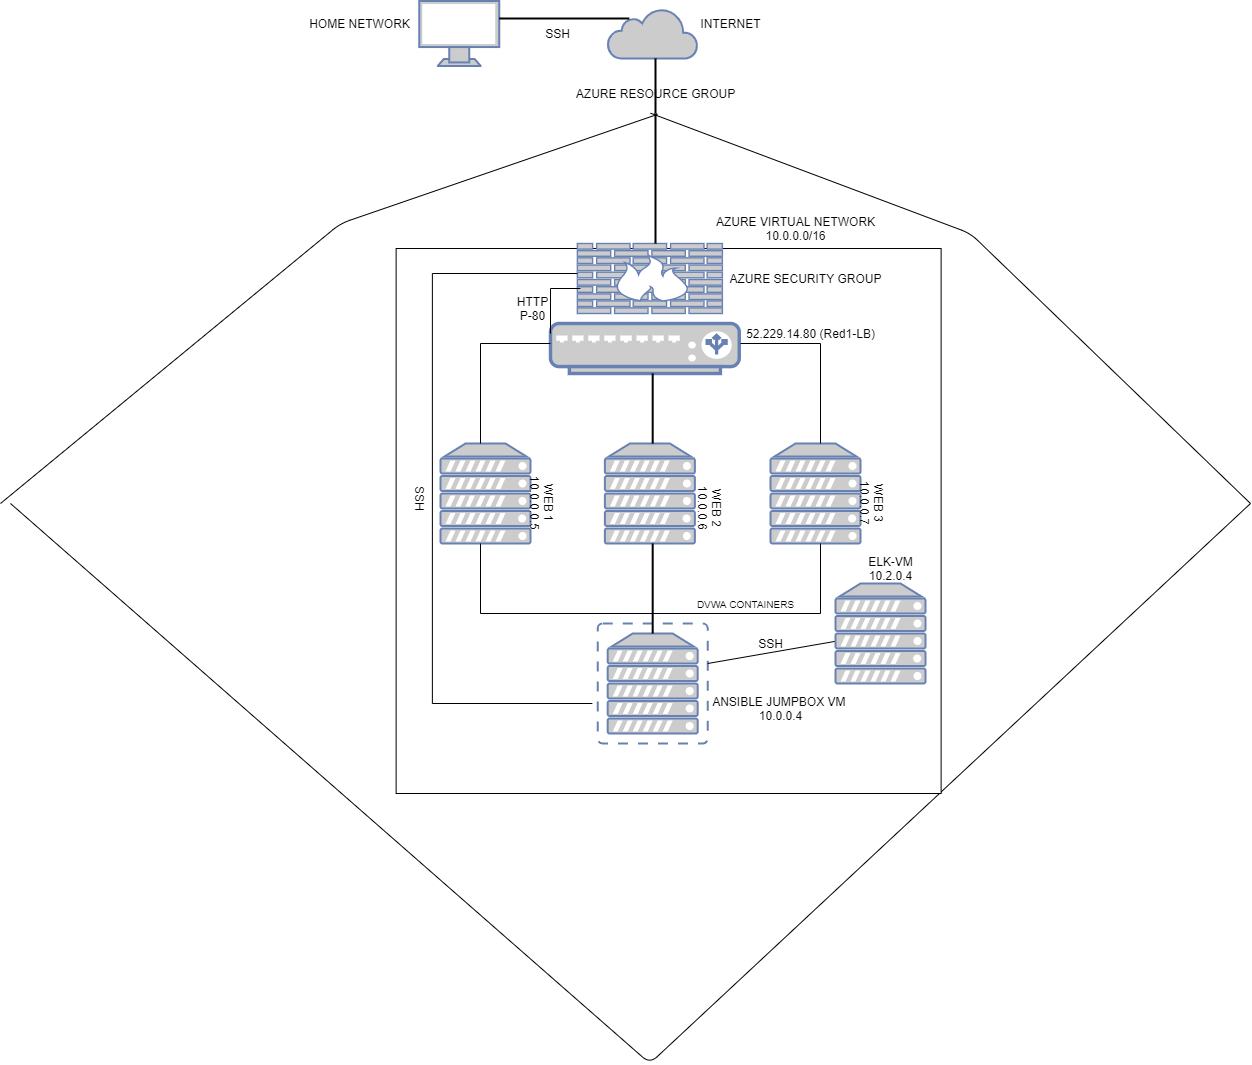

The diagram above was exported from draw.io. Its source (the exported page's mxGraphModel, read from the mxfile embedded in the PNG):
<mxGraphModel dx="1301" dy="808" grid="1" gridSize="10" guides="1" tooltips="1" connect="1" arrows="1" fold="1" page="1" pageScale="1" pageWidth="850" pageHeight="1100" math="0" shadow="0">
  <root>
    <mxCell id="0" />
    <mxCell id="1" parent="0" />
    <mxCell id="Zp9PDfZkrtNYnF40xkh8-1" value="" style="fontColor=#0066CC;verticalAlign=top;verticalLabelPosition=bottom;labelPosition=center;align=center;html=1;outlineConnect=0;fillColor=#CCCCCC;strokeColor=#6881B3;gradientColor=none;gradientDirection=north;strokeWidth=2;shape=mxgraph.networks.monitor;" parent="1" vertex="1">
      <mxGeometry x="648.75" y="17.5" width="80" height="65" as="geometry" />
    </mxCell>
    <mxCell id="Zp9PDfZkrtNYnF40xkh8-3" value="" style="html=1;outlineConnect=0;fillColor=#CCCCCC;strokeColor=#6881B3;gradientColor=none;gradientDirection=north;strokeWidth=2;shape=mxgraph.networks.cloud;fontColor=#ffffff;" parent="1" vertex="1">
      <mxGeometry x="837.19" y="25" width="90" height="50" as="geometry" />
    </mxCell>
    <mxCell id="Zp9PDfZkrtNYnF40xkh8-18" value="" style="endArrow=none;html=1;entryX=0.512;entryY=1.543;entryDx=0;entryDy=0;entryPerimeter=0;" parent="1" target="Zp9PDfZkrtNYnF40xkh8-87" edge="1">
      <mxGeometry width="50" height="50" relative="1" as="geometry">
        <mxPoint x="230" y="520" as="sourcePoint" />
        <mxPoint x="880" y="130" as="targetPoint" />
        <Array as="points">
          <mxPoint x="570" y="240" />
        </Array>
      </mxGeometry>
    </mxCell>
    <mxCell id="Zp9PDfZkrtNYnF40xkh8-19" value="" style="endArrow=none;html=1;exitX=0.471;exitY=1.486;exitDx=0;exitDy=0;exitPerimeter=0;" parent="1" source="Zp9PDfZkrtNYnF40xkh8-87" edge="1">
      <mxGeometry width="50" height="50" relative="1" as="geometry">
        <mxPoint x="890" y="125" as="sourcePoint" />
        <mxPoint x="1480" y="520" as="targetPoint" />
        <Array as="points">
          <mxPoint x="1200" y="250" />
        </Array>
      </mxGeometry>
    </mxCell>
    <mxCell id="Zp9PDfZkrtNYnF40xkh8-20" value="" style="endArrow=none;html=1;" parent="1" edge="1">
      <mxGeometry width="50" height="50" relative="1" as="geometry">
        <mxPoint x="1480" y="520" as="sourcePoint" />
        <mxPoint x="240" y="520" as="targetPoint" />
        <Array as="points">
          <mxPoint x="879.38" y="1080" />
        </Array>
      </mxGeometry>
    </mxCell>
    <mxCell id="Zp9PDfZkrtNYnF40xkh8-23" value="" style="whiteSpace=wrap;html=1;aspect=fixed;" parent="1" vertex="1">
      <mxGeometry x="625.63" y="265.01" width="544.99" height="544.99" as="geometry" />
    </mxCell>
    <mxCell id="Zp9PDfZkrtNYnF40xkh8-24" value="" style="fontColor=#0066CC;verticalAlign=top;verticalLabelPosition=bottom;labelPosition=center;align=center;html=1;outlineConnect=0;fillColor=#CCCCCC;strokeColor=#6881B3;gradientColor=none;gradientDirection=north;strokeWidth=2;shape=mxgraph.networks.firewall;" parent="1" vertex="1">
      <mxGeometry x="806.88" y="260" width="145" height="70" as="geometry" />
    </mxCell>
    <mxCell id="Zp9PDfZkrtNYnF40xkh8-33" value="" style="fontColor=#0066CC;verticalAlign=top;verticalLabelPosition=bottom;labelPosition=center;align=center;html=1;outlineConnect=0;fillColor=#CCCCCC;strokeColor=#6881B3;gradientColor=none;gradientDirection=north;strokeWidth=2;shape=mxgraph.networks.server;" parent="1" vertex="1">
      <mxGeometry x="670" y="460" width="90" height="100" as="geometry" />
    </mxCell>
    <mxCell id="Zp9PDfZkrtNYnF40xkh8-34" value="" style="fontColor=#0066CC;verticalAlign=top;verticalLabelPosition=bottom;labelPosition=center;align=center;html=1;outlineConnect=0;fillColor=#CCCCCC;strokeColor=#6881B3;gradientColor=none;gradientDirection=north;strokeWidth=2;shape=mxgraph.networks.server;" parent="1" vertex="1">
      <mxGeometry x="834.3800000000001" y="460" width="90" height="100" as="geometry" />
    </mxCell>
    <mxCell id="Zp9PDfZkrtNYnF40xkh8-35" value="" style="fontColor=#0066CC;verticalAlign=top;verticalLabelPosition=bottom;labelPosition=center;align=center;html=1;outlineConnect=0;fillColor=#CCCCCC;strokeColor=#6881B3;gradientColor=none;gradientDirection=north;strokeWidth=2;shape=mxgraph.networks.server;" parent="1" vertex="1">
      <mxGeometry x="1000" y="460" width="90" height="100" as="geometry" />
    </mxCell>
    <mxCell id="Zp9PDfZkrtNYnF40xkh8-36" value="" style="fontColor=#0066CC;verticalAlign=top;verticalLabelPosition=bottom;labelPosition=center;align=center;html=1;outlineConnect=0;fillColor=#CCCCCC;strokeColor=#6881B3;gradientColor=none;gradientDirection=north;strokeWidth=2;shape=mxgraph.networks.virtual_server;" parent="1" vertex="1">
      <mxGeometry x="827.19" y="640" width="110" height="120" as="geometry" />
    </mxCell>
    <mxCell id="Zp9PDfZkrtNYnF40xkh8-40" value="" style="shape=partialRectangle;whiteSpace=wrap;html=1;bottom=1;right=1;left=1;top=0;fillColor=none;routingCenterX=-0.5;" parent="1" vertex="1">
      <mxGeometry x="710" y="560" width="340" height="70" as="geometry" />
    </mxCell>
    <mxCell id="Zp9PDfZkrtNYnF40xkh8-41" style="edgeStyle=orthogonalEdgeStyle;rounded=0;orthogonalLoop=1;jettySize=auto;html=1;exitX=0.5;exitY=1;exitDx=0;exitDy=0;" parent="1" source="Zp9PDfZkrtNYnF40xkh8-40" target="Zp9PDfZkrtNYnF40xkh8-40" edge="1">
      <mxGeometry relative="1" as="geometry" />
    </mxCell>
    <mxCell id="Zp9PDfZkrtNYnF40xkh8-42" value="" style="line;strokeWidth=2;direction=south;html=1;" parent="1" vertex="1">
      <mxGeometry x="877.19" y="560" width="10" height="90" as="geometry" />
    </mxCell>
    <mxCell id="Zp9PDfZkrtNYnF40xkh8-26" value="" style="fontColor=#0066CC;verticalAlign=top;verticalLabelPosition=bottom;labelPosition=center;align=center;html=1;outlineConnect=0;fillColor=#CCCCCC;strokeColor=#6881B3;gradientColor=none;gradientDirection=north;strokeWidth=2;shape=mxgraph.networks.load_balancer;" parent="1" vertex="1">
      <mxGeometry x="780" y="340" width="188.75" height="50" as="geometry" />
    </mxCell>
    <mxCell id="Zp9PDfZkrtNYnF40xkh8-63" value="" style="shape=partialRectangle;whiteSpace=wrap;html=1;bottom=0;right=0;fillColor=none;" parent="1" vertex="1">
      <mxGeometry x="710" y="360" width="70" height="100" as="geometry" />
    </mxCell>
    <mxCell id="Zp9PDfZkrtNYnF40xkh8-64" value="" style="shape=partialRectangle;whiteSpace=wrap;html=1;bottom=0;right=0;fillColor=none;direction=south;" parent="1" vertex="1">
      <mxGeometry x="970" y="360" width="80" height="100" as="geometry" />
    </mxCell>
    <mxCell id="Zp9PDfZkrtNYnF40xkh8-66" value="" style="line;strokeWidth=2;direction=south;html=1;" parent="1" vertex="1">
      <mxGeometry x="877.19" y="390" width="10" height="70" as="geometry" />
    </mxCell>
    <mxCell id="Zp9PDfZkrtNYnF40xkh8-69" value="" style="shape=partialRectangle;whiteSpace=wrap;html=1;bottom=0;right=0;fillColor=none;" parent="1" vertex="1">
      <mxGeometry x="661.88" y="290" width="145" height="430" as="geometry" />
    </mxCell>
    <mxCell id="Zp9PDfZkrtNYnF40xkh8-72" value="" style="endArrow=none;html=1;" parent="1" edge="1">
      <mxGeometry width="50" height="50" relative="1" as="geometry">
        <mxPoint x="661.88" y="720" as="sourcePoint" />
        <mxPoint x="821.88" y="720" as="targetPoint" />
      </mxGeometry>
    </mxCell>
    <mxCell id="Zp9PDfZkrtNYnF40xkh8-75" value="INTERNET" style="text;html=1;align=center;verticalAlign=middle;resizable=0;points=[];autosize=1;" parent="1" vertex="1">
      <mxGeometry x="920" y="30" width="80" height="20" as="geometry" />
    </mxCell>
    <mxCell id="Zp9PDfZkrtNYnF40xkh8-77" value="WEB 1&lt;br&gt;10.0.0.0.5" style="text;html=1;align=center;verticalAlign=middle;resizable=0;points=[];autosize=1;rotation=90;" parent="1" vertex="1">
      <mxGeometry x="736.88" y="504.38" width="70" height="30" as="geometry" />
    </mxCell>
    <mxCell id="Zp9PDfZkrtNYnF40xkh8-78" value="WEB 2&lt;br&gt;10.0.0.6" style="text;html=1;align=center;verticalAlign=middle;resizable=0;points=[];autosize=1;rotation=90;" parent="1" vertex="1">
      <mxGeometry x="910" y="509.38" width="60" height="30" as="geometry" />
    </mxCell>
    <mxCell id="Zp9PDfZkrtNYnF40xkh8-79" value="WEB 3&lt;br&gt;10.0.0.7&lt;br&gt;&lt;br&gt;" style="text;html=1;align=center;verticalAlign=middle;resizable=0;points=[];autosize=1;rotation=90;" parent="1" vertex="1">
      <mxGeometry x="1065" y="494.38" width="60" height="50" as="geometry" />
    </mxCell>
    <mxCell id="Zp9PDfZkrtNYnF40xkh8-80" value="AZURE SECURITY GROUP" style="text;html=1;align=center;verticalAlign=middle;resizable=0;points=[];autosize=1;" parent="1" vertex="1">
      <mxGeometry x="950" y="285" width="170" height="20" as="geometry" />
    </mxCell>
    <mxCell id="Zp9PDfZkrtNYnF40xkh8-81" value="ANSIBLE JUMPBOX VM&amp;nbsp;&lt;br&gt;10.0.0.4" style="text;html=1;align=center;verticalAlign=middle;resizable=0;points=[];autosize=1;" parent="1" vertex="1">
      <mxGeometry x="935" y="710" width="150" height="30" as="geometry" />
    </mxCell>
    <mxCell id="Zp9PDfZkrtNYnF40xkh8-85" value="&lt;font style=&quot;font-size: 10px&quot;&gt;DVWA CONTAINERS&lt;/font&gt;" style="text;html=1;align=center;verticalAlign=middle;resizable=0;points=[];autosize=1;" parent="1" vertex="1">
      <mxGeometry x="920" y="610" width="110" height="20" as="geometry" />
    </mxCell>
    <mxCell id="Zp9PDfZkrtNYnF40xkh8-86" value="SSH" style="text;html=1;align=center;verticalAlign=middle;resizable=0;points=[];autosize=1;rotation=90;" parent="1" vertex="1">
      <mxGeometry x="630" y="504.38" width="40" height="20" as="geometry" />
    </mxCell>
    <mxCell id="Zp9PDfZkrtNYnF40xkh8-87" value="AZURE RESOURCE GROUP" style="text;html=1;align=center;verticalAlign=middle;resizable=0;points=[];autosize=1;rotation=0;" parent="1" vertex="1">
      <mxGeometry x="800" y="100" width="170" height="20" as="geometry" />
    </mxCell>
    <mxCell id="Zp9PDfZkrtNYnF40xkh8-89" value="" style="endArrow=none;html=1;" parent="1" target="Zp9PDfZkrtNYnF40xkh8-87" edge="1">
      <mxGeometry width="50" height="50" relative="1" as="geometry">
        <mxPoint x="890" y="120" as="sourcePoint" />
        <mxPoint x="1330.0000000000005" y="560" as="targetPoint" />
        <Array as="points" />
      </mxGeometry>
    </mxCell>
    <mxCell id="Zp9PDfZkrtNYnF40xkh8-90" value="&lt;span style=&quot;background-color: rgb(255 , 255 , 255)&quot;&gt;&lt;font style=&quot;font-size: 12px&quot;&gt;52.229.14.80 (Red1-LB)&lt;/font&gt;&lt;/span&gt;" style="text;html=1;align=center;verticalAlign=middle;resizable=0;points=[];autosize=1;" parent="1" vertex="1">
      <mxGeometry x="970" y="340" width="140" height="20" as="geometry" />
    </mxCell>
    <mxCell id="Zp9PDfZkrtNYnF40xkh8-91" value="HOME NETWORK" style="text;html=1;align=center;verticalAlign=middle;resizable=0;points=[];autosize=1;" parent="1" vertex="1">
      <mxGeometry x="528.75" y="30" width="120" height="20" as="geometry" />
    </mxCell>
    <mxCell id="Zp9PDfZkrtNYnF40xkh8-98" value="" style="line;strokeWidth=2;html=1;" parent="1" vertex="1">
      <mxGeometry x="728.75" y="30" width="130" height="10" as="geometry" />
    </mxCell>
    <mxCell id="Zp9PDfZkrtNYnF40xkh8-99" value="" style="line;strokeWidth=2;direction=south;html=1;" parent="1" vertex="1">
      <mxGeometry x="880" y="75" width="10" height="55" as="geometry" />
    </mxCell>
    <mxCell id="Zp9PDfZkrtNYnF40xkh8-100" value="" style="line;strokeWidth=2;direction=south;html=1;" parent="1" vertex="1">
      <mxGeometry x="880" y="130" width="10" height="130" as="geometry" />
    </mxCell>
    <mxCell id="Zp9PDfZkrtNYnF40xkh8-101" value="AZURE VIRTUAL NETWORK&lt;br&gt;10.0.0.0/16" style="text;html=1;align=center;verticalAlign=middle;resizable=0;points=[];autosize=1;" parent="1" vertex="1">
      <mxGeometry x="940" y="230" width="170" height="30" as="geometry" />
    </mxCell>
    <mxCell id="Zp9PDfZkrtNYnF40xkh8-102" value="" style="shape=partialRectangle;whiteSpace=wrap;html=1;bottom=0;right=0;fillColor=none;" parent="1" vertex="1">
      <mxGeometry x="780" y="305" width="30" height="45" as="geometry" />
    </mxCell>
    <mxCell id="Zp9PDfZkrtNYnF40xkh8-104" value="HTTP&lt;br&gt;P-80" style="text;html=1;align=center;verticalAlign=middle;resizable=0;points=[];autosize=1;" parent="1" vertex="1">
      <mxGeometry x="736.88" y="310" width="50" height="30" as="geometry" />
    </mxCell>
    <mxCell id="Zp9PDfZkrtNYnF40xkh8-105" value="SSH" style="text;html=1;align=center;verticalAlign=middle;resizable=0;points=[];autosize=1;" parent="1" vertex="1">
      <mxGeometry x="766.88" y="40" width="40" height="20" as="geometry" />
    </mxCell>
    <mxCell id="ktL8aqLo7NjJ75oCTR7v-2" value="" style="endArrow=none;html=1;" edge="1" parent="1" target="ktL8aqLo7NjJ75oCTR7v-3">
      <mxGeometry width="50" height="50" relative="1" as="geometry">
        <mxPoint x="937.19" y="680" as="sourcePoint" />
        <mxPoint x="1017.19" y="680" as="targetPoint" />
      </mxGeometry>
    </mxCell>
    <mxCell id="ktL8aqLo7NjJ75oCTR7v-3" value="" style="fontColor=#0066CC;verticalAlign=top;verticalLabelPosition=bottom;labelPosition=center;align=center;html=1;outlineConnect=0;fillColor=#CCCCCC;strokeColor=#6881B3;gradientColor=none;gradientDirection=north;strokeWidth=2;shape=mxgraph.networks.server;" vertex="1" parent="1">
      <mxGeometry x="1065" y="600" width="90" height="100" as="geometry" />
    </mxCell>
    <mxCell id="ktL8aqLo7NjJ75oCTR7v-4" value="ELK-VM&lt;br&gt;10.2.0.4" style="text;html=1;align=center;verticalAlign=middle;resizable=0;points=[];autosize=1;" vertex="1" parent="1">
      <mxGeometry x="1090" y="570" width="60" height="30" as="geometry" />
    </mxCell>
    <mxCell id="ktL8aqLo7NjJ75oCTR7v-5" value="SSH" style="text;html=1;align=center;verticalAlign=middle;resizable=0;points=[];autosize=1;" vertex="1" parent="1">
      <mxGeometry x="980" y="650" width="40" height="20" as="geometry" />
    </mxCell>
  </root>
</mxGraphModel>